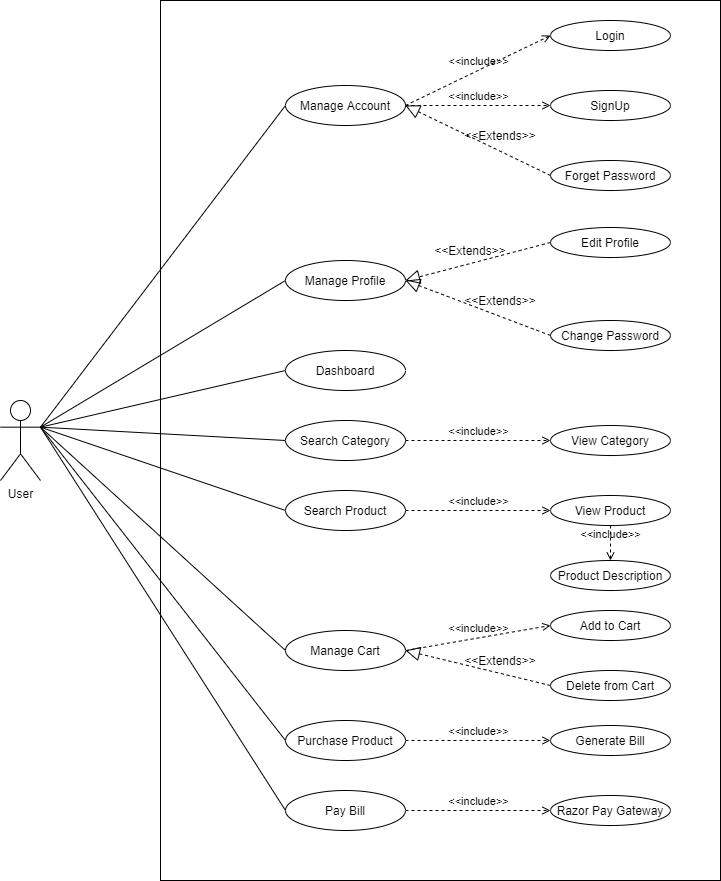

The diagram above was exported from draw.io. Its source (the exported page's mxGraphModel, read from the mxfile embedded in the PNG):
<mxGraphModel dx="1038" dy="491" grid="1" gridSize="10" guides="1" tooltips="1" connect="1" arrows="1" fold="1" page="1" pageScale="1" pageWidth="850" pageHeight="1100" math="0" shadow="0">
  <root>
    <mxCell id="0" />
    <mxCell id="1" parent="0" />
    <mxCell id="Fs2JSRksVuawA2YLHueW-2" value="" style="rounded=0;whiteSpace=wrap;html=1;" parent="1" vertex="1">
      <mxGeometry x="240" y="40" width="560" height="880" as="geometry" />
    </mxCell>
    <mxCell id="Fs2JSRksVuawA2YLHueW-5" value="User" style="shape=umlActor;verticalLabelPosition=bottom;verticalAlign=top;html=1;outlineConnect=0;" parent="1" vertex="1">
      <mxGeometry x="80" y="440" width="40" height="80" as="geometry" />
    </mxCell>
    <mxCell id="Fs2JSRksVuawA2YLHueW-6" value="Manage Account" style="ellipse;whiteSpace=wrap;html=1;" parent="1" vertex="1">
      <mxGeometry x="365" y="125" width="120" height="40" as="geometry" />
    </mxCell>
    <mxCell id="Fs2JSRksVuawA2YLHueW-7" value="Login" style="ellipse;whiteSpace=wrap;html=1;" parent="1" vertex="1">
      <mxGeometry x="630" y="60" width="120" height="30" as="geometry" />
    </mxCell>
    <mxCell id="Fs2JSRksVuawA2YLHueW-8" value="&amp;lt;&amp;lt;include&amp;gt;&amp;gt;" style="edgeStyle=none;html=1;endArrow=open;verticalAlign=bottom;dashed=1;labelBackgroundColor=none;exitX=1;exitY=0.5;exitDx=0;exitDy=0;entryX=0;entryY=0.5;entryDx=0;entryDy=0;" parent="1" source="Fs2JSRksVuawA2YLHueW-6" target="Fs2JSRksVuawA2YLHueW-7" edge="1">
      <mxGeometry width="160" relative="1" as="geometry">
        <mxPoint x="500" y="180" as="sourcePoint" />
        <mxPoint x="660" y="180" as="targetPoint" />
      </mxGeometry>
    </mxCell>
    <mxCell id="Fs2JSRksVuawA2YLHueW-9" value="SignUp" style="ellipse;whiteSpace=wrap;html=1;" parent="1" vertex="1">
      <mxGeometry x="630" y="130" width="120" height="30" as="geometry" />
    </mxCell>
    <mxCell id="Fs2JSRksVuawA2YLHueW-10" value="&amp;lt;&amp;lt;include&amp;gt;&amp;gt;" style="edgeStyle=none;html=1;endArrow=open;verticalAlign=bottom;dashed=1;labelBackgroundColor=none;exitX=1;exitY=0.5;exitDx=0;exitDy=0;entryX=0;entryY=0.5;entryDx=0;entryDy=0;" parent="1" source="Fs2JSRksVuawA2YLHueW-6" target="Fs2JSRksVuawA2YLHueW-9" edge="1">
      <mxGeometry width="160" relative="1" as="geometry">
        <mxPoint x="450" y="230" as="sourcePoint" />
        <mxPoint x="610" y="230" as="targetPoint" />
      </mxGeometry>
    </mxCell>
    <mxCell id="Fs2JSRksVuawA2YLHueW-11" value="Forget Password" style="ellipse;whiteSpace=wrap;html=1;" parent="1" vertex="1">
      <mxGeometry x="630" y="200" width="120" height="30" as="geometry" />
    </mxCell>
    <mxCell id="Fs2JSRksVuawA2YLHueW-13" value="Manage Profile" style="ellipse;whiteSpace=wrap;html=1;" parent="1" vertex="1">
      <mxGeometry x="365" y="300" width="120" height="40" as="geometry" />
    </mxCell>
    <mxCell id="Fs2JSRksVuawA2YLHueW-14" value="Change Password" style="ellipse;whiteSpace=wrap;html=1;" parent="1" vertex="1">
      <mxGeometry x="630" y="360" width="120" height="30" as="geometry" />
    </mxCell>
    <mxCell id="Fs2JSRksVuawA2YLHueW-16" value="Dashboard" style="ellipse;whiteSpace=wrap;html=1;" parent="1" vertex="1">
      <mxGeometry x="365" y="390" width="120" height="40" as="geometry" />
    </mxCell>
    <mxCell id="Fs2JSRksVuawA2YLHueW-17" value="Search Category" style="ellipse;whiteSpace=wrap;html=1;" parent="1" vertex="1">
      <mxGeometry x="365" y="460" width="120" height="40" as="geometry" />
    </mxCell>
    <mxCell id="Fs2JSRksVuawA2YLHueW-19" value="View Category" style="ellipse;whiteSpace=wrap;html=1;" parent="1" vertex="1">
      <mxGeometry x="630" y="465" width="120" height="30" as="geometry" />
    </mxCell>
    <mxCell id="Fs2JSRksVuawA2YLHueW-20" value="&amp;lt;&amp;lt;include&amp;gt;&amp;gt;" style="edgeStyle=none;html=1;endArrow=open;verticalAlign=bottom;dashed=1;labelBackgroundColor=none;exitX=1;exitY=0.5;exitDx=0;exitDy=0;entryX=0;entryY=0.5;entryDx=0;entryDy=0;" parent="1" source="Fs2JSRksVuawA2YLHueW-17" target="Fs2JSRksVuawA2YLHueW-19" edge="1">
      <mxGeometry width="160" relative="1" as="geometry">
        <mxPoint x="500" y="560" as="sourcePoint" />
        <mxPoint x="660" y="560" as="targetPoint" />
      </mxGeometry>
    </mxCell>
    <mxCell id="Fs2JSRksVuawA2YLHueW-21" value="Search Product" style="ellipse;whiteSpace=wrap;html=1;" parent="1" vertex="1">
      <mxGeometry x="365" y="530" width="120" height="40" as="geometry" />
    </mxCell>
    <mxCell id="Fs2JSRksVuawA2YLHueW-22" value="View Product" style="ellipse;whiteSpace=wrap;html=1;" parent="1" vertex="1">
      <mxGeometry x="630" y="535" width="120" height="30" as="geometry" />
    </mxCell>
    <mxCell id="Fs2JSRksVuawA2YLHueW-23" value="&amp;lt;&amp;lt;include&amp;gt;&amp;gt;" style="edgeStyle=none;html=1;endArrow=open;verticalAlign=bottom;dashed=1;labelBackgroundColor=none;exitX=1;exitY=0.5;exitDx=0;exitDy=0;" parent="1" source="Fs2JSRksVuawA2YLHueW-21" target="Fs2JSRksVuawA2YLHueW-22" edge="1">
      <mxGeometry width="160" relative="1" as="geometry">
        <mxPoint x="340" y="510" as="sourcePoint" />
        <mxPoint x="500" y="510" as="targetPoint" />
      </mxGeometry>
    </mxCell>
    <mxCell id="Fs2JSRksVuawA2YLHueW-24" value="Product Description" style="ellipse;whiteSpace=wrap;html=1;" parent="1" vertex="1">
      <mxGeometry x="630" y="600" width="120" height="30" as="geometry" />
    </mxCell>
    <mxCell id="Fs2JSRksVuawA2YLHueW-25" value="&amp;lt;&amp;lt;include&amp;gt;&amp;gt;" style="edgeStyle=none;html=1;endArrow=open;verticalAlign=bottom;dashed=1;labelBackgroundColor=none;exitX=0.5;exitY=1;exitDx=0;exitDy=0;entryX=0.5;entryY=0;entryDx=0;entryDy=0;" parent="1" source="Fs2JSRksVuawA2YLHueW-22" target="Fs2JSRksVuawA2YLHueW-24" edge="1">
      <mxGeometry width="160" relative="1" as="geometry">
        <mxPoint x="340" y="510" as="sourcePoint" />
        <mxPoint x="500" y="510" as="targetPoint" />
      </mxGeometry>
    </mxCell>
    <mxCell id="Fs2JSRksVuawA2YLHueW-26" value="Manage Cart" style="ellipse;whiteSpace=wrap;html=1;" parent="1" vertex="1">
      <mxGeometry x="365" y="670" width="120" height="40" as="geometry" />
    </mxCell>
    <mxCell id="Fs2JSRksVuawA2YLHueW-27" value="Add to Cart" style="ellipse;whiteSpace=wrap;html=1;" parent="1" vertex="1">
      <mxGeometry x="630" y="650" width="120" height="30" as="geometry" />
    </mxCell>
    <mxCell id="Fs2JSRksVuawA2YLHueW-28" value="Delete from Cart" style="ellipse;whiteSpace=wrap;html=1;" parent="1" vertex="1">
      <mxGeometry x="630" y="710" width="120" height="30" as="geometry" />
    </mxCell>
    <mxCell id="Fs2JSRksVuawA2YLHueW-29" value="&amp;lt;&amp;lt;include&amp;gt;&amp;gt;" style="edgeStyle=none;html=1;endArrow=open;verticalAlign=bottom;dashed=1;labelBackgroundColor=none;exitX=1;exitY=0.5;exitDx=0;exitDy=0;entryX=0;entryY=0.5;entryDx=0;entryDy=0;" parent="1" source="Fs2JSRksVuawA2YLHueW-26" target="Fs2JSRksVuawA2YLHueW-27" edge="1">
      <mxGeometry width="160" relative="1" as="geometry">
        <mxPoint x="340" y="710" as="sourcePoint" />
        <mxPoint x="500" y="710" as="targetPoint" />
      </mxGeometry>
    </mxCell>
    <mxCell id="Fs2JSRksVuawA2YLHueW-31" value="Purchase Product" style="ellipse;whiteSpace=wrap;html=1;" parent="1" vertex="1">
      <mxGeometry x="365" y="760" width="120" height="40" as="geometry" />
    </mxCell>
    <mxCell id="Fs2JSRksVuawA2YLHueW-32" value="Pay Bill" style="ellipse;whiteSpace=wrap;html=1;" parent="1" vertex="1">
      <mxGeometry x="365" y="830" width="120" height="40" as="geometry" />
    </mxCell>
    <mxCell id="Fs2JSRksVuawA2YLHueW-33" value="Generate Bill" style="ellipse;whiteSpace=wrap;html=1;" parent="1" vertex="1">
      <mxGeometry x="630" y="765" width="120" height="30" as="geometry" />
    </mxCell>
    <mxCell id="Fs2JSRksVuawA2YLHueW-34" value="Razor Pay Gateway" style="ellipse;whiteSpace=wrap;html=1;" parent="1" vertex="1">
      <mxGeometry x="630" y="835" width="120" height="30" as="geometry" />
    </mxCell>
    <mxCell id="Fs2JSRksVuawA2YLHueW-35" value="&amp;lt;&amp;lt;include&amp;gt;&amp;gt;" style="edgeStyle=none;html=1;endArrow=open;verticalAlign=bottom;dashed=1;labelBackgroundColor=none;entryX=0;entryY=0.5;entryDx=0;entryDy=0;exitX=1;exitY=0.5;exitDx=0;exitDy=0;" parent="1" source="Fs2JSRksVuawA2YLHueW-31" target="Fs2JSRksVuawA2YLHueW-33" edge="1">
      <mxGeometry width="160" relative="1" as="geometry">
        <mxPoint x="340" y="810" as="sourcePoint" />
        <mxPoint x="500" y="810" as="targetPoint" />
      </mxGeometry>
    </mxCell>
    <mxCell id="Fs2JSRksVuawA2YLHueW-36" value="&amp;lt;&amp;lt;include&amp;gt;&amp;gt;" style="edgeStyle=none;html=1;endArrow=open;verticalAlign=bottom;dashed=1;labelBackgroundColor=none;entryX=0;entryY=0.5;entryDx=0;entryDy=0;exitX=1;exitY=0.5;exitDx=0;exitDy=0;" parent="1" source="Fs2JSRksVuawA2YLHueW-32" target="Fs2JSRksVuawA2YLHueW-34" edge="1">
      <mxGeometry width="160" relative="1" as="geometry">
        <mxPoint x="340" y="810" as="sourcePoint" />
        <mxPoint x="500" y="810" as="targetPoint" />
      </mxGeometry>
    </mxCell>
    <mxCell id="Fs2JSRksVuawA2YLHueW-38" value="" style="endArrow=none;html=1;exitX=1;exitY=0.3333333333333333;exitDx=0;exitDy=0;exitPerimeter=0;entryX=0;entryY=0.5;entryDx=0;entryDy=0;" parent="1" source="Fs2JSRksVuawA2YLHueW-5" target="Fs2JSRksVuawA2YLHueW-6" edge="1">
      <mxGeometry width="50" height="50" relative="1" as="geometry">
        <mxPoint x="400" y="240" as="sourcePoint" />
        <mxPoint x="450" y="190" as="targetPoint" />
      </mxGeometry>
    </mxCell>
    <mxCell id="Fs2JSRksVuawA2YLHueW-39" value="" style="endArrow=none;html=1;exitX=1;exitY=0.3333333333333333;exitDx=0;exitDy=0;exitPerimeter=0;entryX=0;entryY=0.5;entryDx=0;entryDy=0;" parent="1" source="Fs2JSRksVuawA2YLHueW-5" target="Fs2JSRksVuawA2YLHueW-13" edge="1">
      <mxGeometry width="50" height="50" relative="1" as="geometry">
        <mxPoint x="400" y="240" as="sourcePoint" />
        <mxPoint x="450" y="190" as="targetPoint" />
      </mxGeometry>
    </mxCell>
    <mxCell id="Fs2JSRksVuawA2YLHueW-41" value="" style="endArrow=none;html=1;exitX=1;exitY=0.3333333333333333;exitDx=0;exitDy=0;exitPerimeter=0;entryX=0;entryY=0.5;entryDx=0;entryDy=0;" parent="1" source="Fs2JSRksVuawA2YLHueW-5" target="Fs2JSRksVuawA2YLHueW-16" edge="1">
      <mxGeometry width="50" height="50" relative="1" as="geometry">
        <mxPoint x="400" y="340" as="sourcePoint" />
        <mxPoint x="450" y="290" as="targetPoint" />
      </mxGeometry>
    </mxCell>
    <mxCell id="Fs2JSRksVuawA2YLHueW-42" value="" style="endArrow=none;html=1;exitX=1;exitY=0.3333333333333333;exitDx=0;exitDy=0;exitPerimeter=0;entryX=0;entryY=0.5;entryDx=0;entryDy=0;" parent="1" source="Fs2JSRksVuawA2YLHueW-5" target="Fs2JSRksVuawA2YLHueW-21" edge="1">
      <mxGeometry width="50" height="50" relative="1" as="geometry">
        <mxPoint x="400" y="540" as="sourcePoint" />
        <mxPoint x="450" y="490" as="targetPoint" />
      </mxGeometry>
    </mxCell>
    <mxCell id="Fs2JSRksVuawA2YLHueW-43" value="" style="endArrow=none;html=1;exitX=1;exitY=0.3333333333333333;exitDx=0;exitDy=0;exitPerimeter=0;entryX=0;entryY=0.5;entryDx=0;entryDy=0;" parent="1" source="Fs2JSRksVuawA2YLHueW-5" target="Fs2JSRksVuawA2YLHueW-26" edge="1">
      <mxGeometry width="50" height="50" relative="1" as="geometry">
        <mxPoint x="400" y="540" as="sourcePoint" />
        <mxPoint x="450" y="490" as="targetPoint" />
      </mxGeometry>
    </mxCell>
    <mxCell id="Fs2JSRksVuawA2YLHueW-44" value="" style="endArrow=none;html=1;entryX=0;entryY=0.5;entryDx=0;entryDy=0;exitX=1;exitY=0.3333333333333333;exitDx=0;exitDy=0;exitPerimeter=0;" parent="1" source="Fs2JSRksVuawA2YLHueW-5" target="Fs2JSRksVuawA2YLHueW-31" edge="1">
      <mxGeometry width="50" height="50" relative="1" as="geometry">
        <mxPoint x="160" y="500" as="sourcePoint" />
        <mxPoint x="450" y="690" as="targetPoint" />
      </mxGeometry>
    </mxCell>
    <mxCell id="Fs2JSRksVuawA2YLHueW-45" value="" style="endArrow=none;html=1;entryX=0;entryY=0.5;entryDx=0;entryDy=0;exitX=1;exitY=0.3333333333333333;exitDx=0;exitDy=0;exitPerimeter=0;" parent="1" source="Fs2JSRksVuawA2YLHueW-5" target="Fs2JSRksVuawA2YLHueW-32" edge="1">
      <mxGeometry width="50" height="50" relative="1" as="geometry">
        <mxPoint x="170" y="440" as="sourcePoint" />
        <mxPoint x="450" y="590" as="targetPoint" />
      </mxGeometry>
    </mxCell>
    <mxCell id="Fs2JSRksVuawA2YLHueW-46" value="" style="endArrow=none;html=1;exitX=1;exitY=0.3333333333333333;exitDx=0;exitDy=0;exitPerimeter=0;entryX=0;entryY=0.5;entryDx=0;entryDy=0;" parent="1" source="Fs2JSRksVuawA2YLHueW-5" target="Fs2JSRksVuawA2YLHueW-17" edge="1">
      <mxGeometry width="50" height="50" relative="1" as="geometry">
        <mxPoint x="-60" y="450" as="sourcePoint" />
        <mxPoint x="-10" y="400" as="targetPoint" />
      </mxGeometry>
    </mxCell>
    <mxCell id="keDEbjfD-MPMTLSiIRdf-4" value="Edit Profile" style="ellipse;whiteSpace=wrap;html=1;" parent="1" vertex="1">
      <mxGeometry x="630" y="267" width="120" height="30" as="geometry" />
    </mxCell>
    <mxCell id="mzv8GxlyWzceZ5krSWOV-1" value="" style="group" parent="1" vertex="1" connectable="0">
      <mxGeometry x="560" y="165" width="40" height="20" as="geometry" />
    </mxCell>
    <mxCell id="mzv8GxlyWzceZ5krSWOV-3" value="&amp;lt;&amp;lt;Extends&amp;gt;&amp;gt;" style="text;html=1;strokeColor=none;fillColor=none;align=center;verticalAlign=middle;whiteSpace=wrap;rounded=0;" parent="mzv8GxlyWzceZ5krSWOV-1" vertex="1">
      <mxGeometry width="40" height="20" as="geometry" />
    </mxCell>
    <mxCell id="mzv8GxlyWzceZ5krSWOV-2" value="" style="endArrow=block;dashed=1;endFill=0;endSize=12;html=1;exitX=0;exitY=0.5;exitDx=0;exitDy=0;entryX=1;entryY=0.5;entryDx=0;entryDy=0;" parent="1" source="Fs2JSRksVuawA2YLHueW-11" target="Fs2JSRksVuawA2YLHueW-6" edge="1">
      <mxGeometry width="160" relative="1" as="geometry">
        <mxPoint x="340" y="280" as="sourcePoint" />
        <mxPoint x="500" y="280" as="targetPoint" />
      </mxGeometry>
    </mxCell>
    <mxCell id="mzv8GxlyWzceZ5krSWOV-4" value="" style="group" parent="1" vertex="1" connectable="0">
      <mxGeometry x="530" y="280" width="40" height="20" as="geometry" />
    </mxCell>
    <mxCell id="mzv8GxlyWzceZ5krSWOV-6" value="&amp;lt;&amp;lt;Extends&amp;gt;&amp;gt;" style="text;html=1;strokeColor=none;fillColor=none;align=center;verticalAlign=middle;whiteSpace=wrap;rounded=0;" parent="mzv8GxlyWzceZ5krSWOV-4" vertex="1">
      <mxGeometry width="40" height="20" as="geometry" />
    </mxCell>
    <mxCell id="mzv8GxlyWzceZ5krSWOV-5" value="" style="endArrow=block;dashed=1;endFill=0;endSize=12;html=1;exitX=0;exitY=0.5;exitDx=0;exitDy=0;entryX=1;entryY=0.5;entryDx=0;entryDy=0;" parent="1" source="keDEbjfD-MPMTLSiIRdf-4" target="Fs2JSRksVuawA2YLHueW-13" edge="1">
      <mxGeometry width="160" relative="1" as="geometry">
        <mxPoint x="350" y="290" as="sourcePoint" />
        <mxPoint x="510" y="290" as="targetPoint" />
      </mxGeometry>
    </mxCell>
    <mxCell id="mzv8GxlyWzceZ5krSWOV-7" value="" style="group" parent="1" vertex="1" connectable="0">
      <mxGeometry x="560" y="330" width="40" height="20" as="geometry" />
    </mxCell>
    <mxCell id="mzv8GxlyWzceZ5krSWOV-9" value="&amp;lt;&amp;lt;Extends&amp;gt;&amp;gt;" style="text;html=1;strokeColor=none;fillColor=none;align=center;verticalAlign=middle;whiteSpace=wrap;rounded=0;" parent="mzv8GxlyWzceZ5krSWOV-7" vertex="1">
      <mxGeometry width="40" height="20" as="geometry" />
    </mxCell>
    <mxCell id="mzv8GxlyWzceZ5krSWOV-8" value="" style="endArrow=block;dashed=1;endFill=0;endSize=12;html=1;exitX=0;exitY=0.5;exitDx=0;exitDy=0;entryX=1;entryY=0.5;entryDx=0;entryDy=0;" parent="1" source="Fs2JSRksVuawA2YLHueW-14" target="Fs2JSRksVuawA2YLHueW-13" edge="1">
      <mxGeometry width="160" relative="1" as="geometry">
        <mxPoint x="360" y="300" as="sourcePoint" />
        <mxPoint x="520" y="300" as="targetPoint" />
      </mxGeometry>
    </mxCell>
    <mxCell id="mzv8GxlyWzceZ5krSWOV-13" value="" style="endArrow=block;dashed=1;endFill=0;endSize=12;html=1;exitX=0;exitY=0.5;exitDx=0;exitDy=0;entryX=1;entryY=0.5;entryDx=0;entryDy=0;" parent="1" source="Fs2JSRksVuawA2YLHueW-28" target="Fs2JSRksVuawA2YLHueW-26" edge="1">
      <mxGeometry width="160" relative="1" as="geometry">
        <mxPoint x="470" y="440" as="sourcePoint" />
        <mxPoint x="630" y="440" as="targetPoint" />
      </mxGeometry>
    </mxCell>
    <mxCell id="mzv8GxlyWzceZ5krSWOV-14" value="&amp;lt;&amp;lt;Extends&amp;gt;&amp;gt;" style="text;html=1;strokeColor=none;fillColor=none;align=center;verticalAlign=middle;whiteSpace=wrap;rounded=0;" parent="1" vertex="1">
      <mxGeometry x="560" y="690" width="40" height="20" as="geometry" />
    </mxCell>
  </root>
</mxGraphModel>